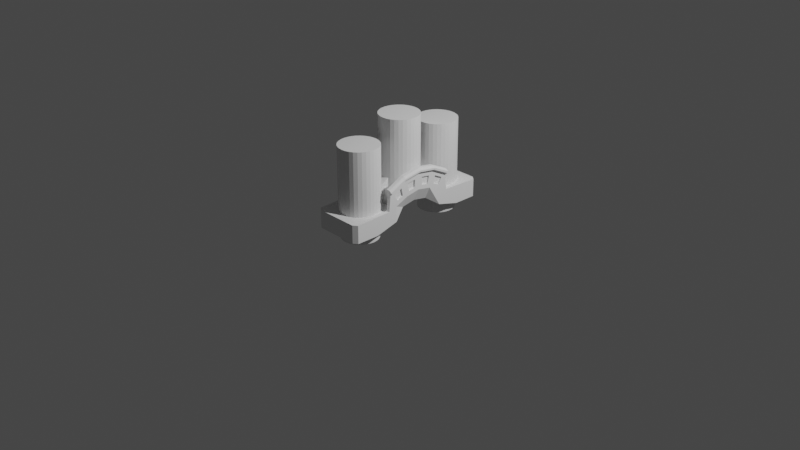 # Source: bridge_01_template.blend  (saved by Blender 2.83.18; exported with 4.5.12 LTS)
import bpy
from mathutils import Matrix  # noqa: F401  (used for matrix-valued properties, if any)

bpy.ops.wm.read_factory_settings(use_empty=True)
scene = bpy.context.scene
scene.name = 'Scene'

# ---- collections
col_collection = bpy.data.collections.new('Collection'); scene.collection.children.link(col_collection)

# ---- world
world_world = bpy.data.worlds.new('World'); scene.world = world_world
world_world.use_nodes = True; world_world.node_tree.nodes.clear()
_N = world_world.node_tree.nodes; _L = world_world.node_tree.links
n0 = _N.new('ShaderNodeOutputWorld'); n0.name = 'World Output'; n0.location = (300, 300)
n1 = _N.new('ShaderNodeBackground'); n1.name = 'Background'; n1.location = (10, 300)
n1.inputs[0].default_value = (0.05088, 0.05088, 0.05088, 1.0)
_L.new(n1.outputs[0], n0.inputs[0])
n0.is_active_output = True
world_world.color = (0.05088, 0.05088, 0.05088)
world_world.use_sun_shadow = False
world_world.sun_shadow_jitter_overblur = 0.0

# ---- cameras
cam_camera = bpy.data.cameras.new('Camera')
cam_camera.clip_end = 100.0
cam_camera.ortho_scale = 7.314

# ---- lights
light_light = bpy.data.lights.new('Light', 'POINT')
light_light.transmission_factor = 0.0
light_light.energy = 1000.0
light_light.shadow_soft_size = 0.1
light_light.shadow_maximum_resolution = 0.006
light_light.use_absolute_resolution = True

# ---- meshes
me_cylinder = bpy.data.meshes.new('Cylinder')
me_cylinder.from_pydata([(0.0, 1.0, -1.0), (0.0, 1.0, 1.0), (0.1951, 0.9808, -1.0), (0.1951, 0.9808, 1.0), (0.3827, 0.9239, -1.0), (0.3827, 0.9239, 1.0), (0.5556, 0.8315, -1.0), (0.5556, 0.8315, 1.0), (0.7071, 0.7071, -1.0), (0.7071, 0.7071, 1.0), (0.8315, 0.5556, -1.0), (0.8315, 0.5556, 1.0), (0.9239, 0.3827, -1.0), (0.9239, 0.3827, 1.0), (0.9808, 0.1951, -1.0), (0.9808, 0.1951, 1.0), (1.0, 7.55e-08, -1.0), (1.0, 7.55e-08, 1.0), (0.9808, -0.1951, -1.0), (0.9808, -0.1951, 1.0), (0.9239, -0.3827, -1.0), (0.9239, -0.3827, 1.0), (0.8315, -0.5556, -1.0), (0.8315, -0.5556, 1.0), (0.7071, -0.7071, -1.0), (0.7071, -0.7071, 1.0), (0.5556, -0.8315, -1.0), (0.5556, -0.8315, 1.0), (0.3827, -0.9239, -1.0), (0.3827, -0.9239, 1.0), (0.1951, -0.9808, -1.0), (0.1951, -0.9808, 1.0), (-3.258e-07, -1.0, -1.0), (-3.258e-07, -1.0, 1.0), (-0.1951, -0.9808, -1.0), (-0.1951, -0.9808, 1.0), (-0.3827, -0.9239, -1.0), (-0.3827, -0.9239, 1.0), (-0.5556, -0.8315, -1.0), (-0.5556, -0.8315, 1.0), (-0.7071, -0.7071, -1.0), (-0.7071, -0.7071, 1.0), (-0.8315, -0.5556, -1.0), (-0.8315, -0.5556, 1.0), (-0.9239, -0.3827, -1.0), (-0.9239, -0.3827, 1.0), (-0.9808, -0.1951, -1.0), (-0.9808, -0.1951, 1.0), (-1.0, 9.656e-07, -1.0), (-1.0, 9.656e-07, 1.0), (-0.9808, 0.1951, -1.0), (-0.9808, 0.1951, 1.0), (-0.9239, 0.3827, -1.0), (-0.9239, 0.3827, 1.0), (-0.8315, 0.5556, -1.0), (-0.8315, 0.5556, 1.0), (-0.7071, 0.7071, -1.0), (-0.7071, 0.7071, 1.0), (-0.5556, 0.8315, -1.0), (-0.5556, 0.8315, 1.0), (-0.3827, 0.9239, -1.0), (-0.3827, 0.9239, 1.0), (-0.1951, 0.9808, -1.0), (-0.1951, 0.9808, 1.0)], [], [(0, 1, 3, 2), (2, 3, 5, 4), (4, 5, 7, 6), (6, 7, 9, 8), (8, 9, 11, 10), (10, 11, 13, 12), (12, 13, 15, 14), (14, 15, 17, 16), (16, 17, 19, 18), (18, 19, 21, 20), (20, 21, 23, 22), (22, 23, 25, 24), (24, 25, 27, 26), (26, 27, 29, 28), (28, 29, 31, 30), (30, 31, 33, 32), (32, 33, 35, 34), (34, 35, 37, 36), (36, 37, 39, 38), (38, 39, 41, 40), (40, 41, 43, 42), (42, 43, 45, 44), (44, 45, 47, 46), (46, 47, 49, 48), (48, 49, 51, 50), (50, 51, 53, 52), (52, 53, 55, 54), (54, 55, 57, 56), (56, 57, 59, 58), (58, 59, 61, 60), (3, 1, 63, 61, 59, 57, 55, 53, 51, 49, 47, 45, 43, 41, 39, 37, 35, 33, 31, 29, 27, 25, 23, 21, 19, 17, 15, 13, 11, 9, 7, 5), (60, 61, 63, 62), (62, 63, 1, 0), (0, 2, 4, 6, 8, 10, 12, 14, 16, 18, 20, 22, 24, 26, 28, 30, 32, 34, 36, 38, 40, 42, 44, 46, 48, 50, 52, 54, 56, 58, 60, 62)])
_uv = me_cylinder.uv_layers.new(name='UVMap')
_uv.uv.foreach_set('vector', [1.0, 0.5, 1.0, 1.0, 0.9688, 1.0, 0.9688, 0.5, 0.9688, 0.5, 0.9688, 1.0, 0.9375, 1.0, 0.9375, 0.5, 0.9375, 0.5, 0.9375, 1.0, 0.9062, 1.0, 0.9062, 0.5, 0.9062, 0.5, 0.9062, 1.0, 0.875, 1.0, 0.875, 0.5, 0.875, 0.5, 0.875, 1.0, 0.8438, 1.0, 0.8438, 0.5, 0.8438, 0.5, 0.8438, 1.0, 0.8125, 1.0, 0.8125, 0.5, 0.8125, 0.5, 0.8125, 1.0, 0.7812, 1.0, 0.7812, 0.5, 0.7812, 0.5, 0.7812, 1.0, 0.75, 1.0, 0.75, 0.5, 0.75, 0.5, 0.75, 1.0, 0.7188, 1.0, 0.7188, 0.5, 0.7188, 0.5, 0.7188, 1.0, 0.6875, 1.0, 0.6875, 0.5, 0.6875, 0.5, 0.6875, 1.0, 0.6562, 1.0, 0.6562, 0.5, 0.6562, 0.5, 0.6562, 1.0, 0.625, 1.0, 0.625, 0.5, 0.625, 0.5, 0.625, 1.0, 0.5938, 1.0, 0.5938, 0.5, 0.5938, 0.5, 0.5938, 1.0, 0.5625, 1.0, 0.5625, 0.5, 0.5625, 0.5, 0.5625, 1.0, 0.5312, 1.0, 0.5312, 0.5, 0.5312, 0.5, 0.5312, 1.0, 0.5, 1.0, 0.5, 0.5, 0.5, 0.5, 0.5, 1.0, 0.4688, 1.0, 0.4688, 0.5, 0.4688, 0.5, 0.4688, 1.0, 0.4375, 1.0, 0.4375, 0.5, 0.4375, 0.5, 0.4375, 1.0, 0.4062, 1.0, 0.4062, 0.5, 0.4062, 0.5, 0.4062, 1.0, 0.375, 1.0, 0.375, 0.5, 0.375, 0.5, 0.375, 1.0, 0.3438, 1.0, 0.3438, 0.5, 0.3438, 0.5, 0.3438, 1.0, 0.3125, 1.0, 0.3125, 0.5, 0.3125, 0.5, 0.3125, 1.0, 0.2812, 1.0, 0.2812, 0.5, 0.2812, 0.5, 0.2812, 1.0, 0.25, 1.0, 0.25, 0.5, 0.25, 0.5, 0.25, 1.0, 0.2188, 1.0, 0.2188, 0.5, 0.2188, 0.5, 0.2188, 1.0, 0.1875, 1.0, 0.1875, 0.5, 0.1875, 0.5, 0.1875, 1.0, 0.1562, 1.0, 0.1562, 0.5, 0.1562, 0.5, 0.1562, 1.0, 0.125, 1.0, 0.125, 0.5, 0.125, 0.5, 0.125, 1.0, 0.09375, 1.0, 0.09375, 0.5, 0.09375, 0.5, 0.09375, 1.0, 0.0625, 1.0, 0.0625, 0.5, 0.2968, 0.4854, 0.25, 0.49, 0.2032, 0.4854, 0.1582, 0.4717, 0.1167, 0.4496, 0.08029, 0.4197, 0.05045, 0.3833, 0.02827, 0.3418, 0.01461, 0.2968, 0.01, 0.25, 0.01461, 0.2032, 0.02827, 0.1582, 0.05045, 0.1167, 0.08029, 0.08029, 0.1167, 0.05045, 0.1582, 0.02827, 0.2032, 0.01461, 0.25, 0.01, 0.2968, 0.01461, 0.3418, 0.02827, 0.3833, 0.05045, 0.4197, 0.08029, 0.4496, 0.1167, 0.4717, 0.1582, 0.4854, 0.2032, 0.49, 0.25, 0.4854, 0.2968, 0.4717, 0.3418, 0.4496, 0.3833, 0.4197, 0.4197, 0.3833, 0.4496, 0.3418, 0.4717, 0.0625, 0.5, 0.0625, 1.0, 0.03125, 1.0, 0.03125, 0.5, 0.03125, 0.5, 0.03125, 1.0, 0.0, 1.0, 0.0, 0.5, 0.75, 0.49, 0.7968, 0.4854, 0.8418, 0.4717, 0.8833, 0.4496, 0.9197, 0.4197, 0.9496, 0.3833, 0.9717, 0.3418, 0.9854, 0.2968, 0.99, 0.25, 0.9854, 0.2032, 0.9717, 0.1582, 0.9496, 0.1167, 0.9197, 0.08029, 0.8833, 0.05045, 0.8418, 0.02827, 0.7968, 0.01461, 0.75, 0.01, 0.7032, 0.01461, 0.6582, 0.02827, 0.6167, 0.05045, 0.5803, 0.08029, 0.5504, 0.1167, 0.5283, 0.1582, 0.5146, 0.2032, 0.51, 0.25, 0.5146, 0.2968, 0.5283, 0.3418, 0.5504, 0.3833, 0.5803, 0.4197, 0.6167, 0.4496, 0.6582, 0.4717, 0.7032, 0.4854])
me_cylinder.use_remesh_fix_poles = True
me_cylinder.use_remesh_preserve_attributes = False
me_cylinder.use_mirror_vertex_groups = False
me_cylinder.update()
me_cylinder_001 = bpy.data.meshes.new('Cylinder.001')
me_cylinder_001.from_pydata([(0.0, 1.0, -1.0), (0.0, 1.0, 1.0), (0.1951, 0.9808, -1.0), (0.1951, 0.9808, 1.0), (0.3827, 0.9239, -1.0), (0.3827, 0.9239, 1.0), (0.5556, 0.8315, -1.0), (0.5556, 0.8315, 1.0), (0.7071, 0.7071, -1.0), (0.7071, 0.7071, 1.0), (0.8315, 0.5556, -1.0), (0.8315, 0.5556, 1.0), (0.9239, 0.3827, -1.0), (0.9239, 0.3827, 1.0), (0.9808, 0.1951, -1.0), (0.9808, 0.1951, 1.0), (1.0, 7.55e-08, -1.0), (1.0, 7.55e-08, 1.0), (0.9808, -0.1951, -1.0), (0.9808, -0.1951, 1.0), (0.9239, -0.3827, -1.0), (0.9239, -0.3827, 1.0), (0.8315, -0.5556, -1.0), (0.8315, -0.5556, 1.0), (0.7071, -0.7071, -1.0), (0.7071, -0.7071, 1.0), (0.5556, -0.8315, -1.0), (0.5556, -0.8315, 1.0), (0.3827, -0.9239, -1.0), (0.3827, -0.9239, 1.0), (0.1951, -0.9808, -1.0), (0.1951, -0.9808, 1.0), (-3.258e-07, -1.0, -1.0), (-3.258e-07, -1.0, 1.0), (-0.1951, -0.9808, -1.0), (-0.1951, -0.9808, 1.0), (-0.3827, -0.9239, -1.0), (-0.3827, -0.9239, 1.0), (-0.5556, -0.8315, -1.0), (-0.5556, -0.8315, 1.0), (-0.7071, -0.7071, -1.0), (-0.7071, -0.7071, 1.0), (-0.8315, -0.5556, -1.0), (-0.8315, -0.5556, 1.0), (-0.9239, -0.3827, -1.0), (-0.9239, -0.3827, 1.0), (-0.9808, -0.1951, -1.0), (-0.9808, -0.1951, 1.0), (-1.0, 9.656e-07, -1.0), (-1.0, 9.656e-07, 1.0), (-0.9808, 0.1951, -1.0), (-0.9808, 0.1951, 1.0), (-0.9239, 0.3827, -1.0), (-0.9239, 0.3827, 1.0), (-0.8315, 0.5556, -1.0), (-0.8315, 0.5556, 1.0), (-0.7071, 0.7071, -1.0), (-0.7071, 0.7071, 1.0), (-0.5556, 0.8315, -1.0), (-0.5556, 0.8315, 1.0), (-0.3827, 0.9239, -1.0), (-0.3827, 0.9239, 1.0), (-0.1951, 0.9808, -1.0), (-0.1951, 0.9808, 1.0)], [], [(0, 1, 3, 2), (2, 3, 5, 4), (4, 5, 7, 6), (6, 7, 9, 8), (8, 9, 11, 10), (10, 11, 13, 12), (12, 13, 15, 14), (14, 15, 17, 16), (16, 17, 19, 18), (18, 19, 21, 20), (20, 21, 23, 22), (22, 23, 25, 24), (24, 25, 27, 26), (26, 27, 29, 28), (28, 29, 31, 30), (30, 31, 33, 32), (32, 33, 35, 34), (34, 35, 37, 36), (36, 37, 39, 38), (38, 39, 41, 40), (40, 41, 43, 42), (42, 43, 45, 44), (44, 45, 47, 46), (46, 47, 49, 48), (48, 49, 51, 50), (50, 51, 53, 52), (52, 53, 55, 54), (54, 55, 57, 56), (56, 57, 59, 58), (58, 59, 61, 60), (3, 1, 63, 61, 59, 57, 55, 53, 51, 49, 47, 45, 43, 41, 39, 37, 35, 33, 31, 29, 27, 25, 23, 21, 19, 17, 15, 13, 11, 9, 7, 5), (60, 61, 63, 62), (62, 63, 1, 0), (0, 2, 4, 6, 8, 10, 12, 14, 16, 18, 20, 22, 24, 26, 28, 30, 32, 34, 36, 38, 40, 42, 44, 46, 48, 50, 52, 54, 56, 58, 60, 62)])
_uv = me_cylinder_001.uv_layers.new(name='UVMap')
_uv.uv.foreach_set('vector', [1.0, 0.5, 1.0, 1.0, 0.9688, 1.0, 0.9688, 0.5, 0.9688, 0.5, 0.9688, 1.0, 0.9375, 1.0, 0.9375, 0.5, 0.9375, 0.5, 0.9375, 1.0, 0.9062, 1.0, 0.9062, 0.5, 0.9062, 0.5, 0.9062, 1.0, 0.875, 1.0, 0.875, 0.5, 0.875, 0.5, 0.875, 1.0, 0.8438, 1.0, 0.8438, 0.5, 0.8438, 0.5, 0.8438, 1.0, 0.8125, 1.0, 0.8125, 0.5, 0.8125, 0.5, 0.8125, 1.0, 0.7812, 1.0, 0.7812, 0.5, 0.7812, 0.5, 0.7812, 1.0, 0.75, 1.0, 0.75, 0.5, 0.75, 0.5, 0.75, 1.0, 0.7188, 1.0, 0.7188, 0.5, 0.7188, 0.5, 0.7188, 1.0, 0.6875, 1.0, 0.6875, 0.5, 0.6875, 0.5, 0.6875, 1.0, 0.6562, 1.0, 0.6562, 0.5, 0.6562, 0.5, 0.6562, 1.0, 0.625, 1.0, 0.625, 0.5, 0.625, 0.5, 0.625, 1.0, 0.5938, 1.0, 0.5938, 0.5, 0.5938, 0.5, 0.5938, 1.0, 0.5625, 1.0, 0.5625, 0.5, 0.5625, 0.5, 0.5625, 1.0, 0.5312, 1.0, 0.5312, 0.5, 0.5312, 0.5, 0.5312, 1.0, 0.5, 1.0, 0.5, 0.5, 0.5, 0.5, 0.5, 1.0, 0.4688, 1.0, 0.4688, 0.5, 0.4688, 0.5, 0.4688, 1.0, 0.4375, 1.0, 0.4375, 0.5, 0.4375, 0.5, 0.4375, 1.0, 0.4062, 1.0, 0.4062, 0.5, 0.4062, 0.5, 0.4062, 1.0, 0.375, 1.0, 0.375, 0.5, 0.375, 0.5, 0.375, 1.0, 0.3438, 1.0, 0.3438, 0.5, 0.3438, 0.5, 0.3438, 1.0, 0.3125, 1.0, 0.3125, 0.5, 0.3125, 0.5, 0.3125, 1.0, 0.2812, 1.0, 0.2812, 0.5, 0.2812, 0.5, 0.2812, 1.0, 0.25, 1.0, 0.25, 0.5, 0.25, 0.5, 0.25, 1.0, 0.2188, 1.0, 0.2188, 0.5, 0.2188, 0.5, 0.2188, 1.0, 0.1875, 1.0, 0.1875, 0.5, 0.1875, 0.5, 0.1875, 1.0, 0.1562, 1.0, 0.1562, 0.5, 0.1562, 0.5, 0.1562, 1.0, 0.125, 1.0, 0.125, 0.5, 0.125, 0.5, 0.125, 1.0, 0.09375, 1.0, 0.09375, 0.5, 0.09375, 0.5, 0.09375, 1.0, 0.0625, 1.0, 0.0625, 0.5, 0.2968, 0.4854, 0.25, 0.49, 0.2032, 0.4854, 0.1582, 0.4717, 0.1167, 0.4496, 0.08029, 0.4197, 0.05045, 0.3833, 0.02827, 0.3418, 0.01461, 0.2968, 0.01, 0.25, 0.01461, 0.2032, 0.02827, 0.1582, 0.05045, 0.1167, 0.08029, 0.08029, 0.1167, 0.05045, 0.1582, 0.02827, 0.2032, 0.01461, 0.25, 0.01, 0.2968, 0.01461, 0.3418, 0.02827, 0.3833, 0.05045, 0.4197, 0.08029, 0.4496, 0.1167, 0.4717, 0.1582, 0.4854, 0.2032, 0.49, 0.25, 0.4854, 0.2968, 0.4717, 0.3418, 0.4496, 0.3833, 0.4197, 0.4197, 0.3833, 0.4496, 0.3418, 0.4717, 0.0625, 0.5, 0.0625, 1.0, 0.03125, 1.0, 0.03125, 0.5, 0.03125, 0.5, 0.03125, 1.0, 0.0, 1.0, 0.0, 0.5, 0.75, 0.49, 0.7968, 0.4854, 0.8418, 0.4717, 0.8833, 0.4496, 0.9197, 0.4197, 0.9496, 0.3833, 0.9717, 0.3418, 0.9854, 0.2968, 0.99, 0.25, 0.9854, 0.2032, 0.9717, 0.1582, 0.9496, 0.1167, 0.9197, 0.08029, 0.8833, 0.05045, 0.8418, 0.02827, 0.7968, 0.01461, 0.75, 0.01, 0.7032, 0.01461, 0.6582, 0.02827, 0.6167, 0.05045, 0.5803, 0.08029, 0.5504, 0.1167, 0.5283, 0.1582, 0.5146, 0.2032, 0.51, 0.25, 0.5146, 0.2968, 0.5283, 0.3418, 0.5504, 0.3833, 0.5803, 0.4197, 0.6167, 0.4496, 0.6582, 0.4717, 0.7032, 0.4854])
me_cylinder_001.use_remesh_fix_poles = True
me_cylinder_001.use_remesh_preserve_attributes = False
me_cylinder_001.use_mirror_vertex_groups = False
me_cylinder_001.update()
me_cylinder_002 = bpy.data.meshes.new('Cylinder.002')
me_cylinder_002.from_pydata([(0.0, 1.0, -1.0), (0.0, 1.0, 1.0), (0.1951, 0.9808, -1.0), (0.1951, 0.9808, 1.0), (0.3827, 0.9239, -1.0), (0.3827, 0.9239, 1.0), (0.5556, 0.8315, -1.0), (0.5556, 0.8315, 1.0), (0.7071, 0.7071, -1.0), (0.7071, 0.7071, 1.0), (0.8315, 0.5556, -1.0), (0.8315, 0.5556, 1.0), (0.9239, 0.3827, -1.0), (0.9239, 0.3827, 1.0), (0.9808, 0.1951, -1.0), (0.9808, 0.1951, 1.0), (1.0, 7.55e-08, -1.0), (1.0, 7.55e-08, 1.0), (0.9808, -0.1951, -1.0), (0.9808, -0.1951, 1.0), (0.9239, -0.3827, -1.0), (0.9239, -0.3827, 1.0), (0.8315, -0.5556, -1.0), (0.8315, -0.5556, 1.0), (0.7071, -0.7071, -1.0), (0.7071, -0.7071, 1.0), (0.5556, -0.8315, -1.0), (0.5556, -0.8315, 1.0), (0.3827, -0.9239, -1.0), (0.3827, -0.9239, 1.0), (0.1951, -0.9808, -1.0), (0.1951, -0.9808, 1.0), (-3.258e-07, -1.0, -1.0), (-3.258e-07, -1.0, 1.0), (-0.1951, -0.9808, -1.0), (-0.1951, -0.9808, 1.0), (-0.3827, -0.9239, -1.0), (-0.3827, -0.9239, 1.0), (-0.5556, -0.8315, -1.0), (-0.5556, -0.8315, 1.0), (-0.7071, -0.7071, -1.0), (-0.7071, -0.7071, 1.0), (-0.8315, -0.5556, -1.0), (-0.8315, -0.5556, 1.0), (-0.9239, -0.3827, -1.0), (-0.9239, -0.3827, 1.0), (-0.9808, -0.1951, -1.0), (-0.9808, -0.1951, 1.0), (-1.0, 9.656e-07, -1.0), (-1.0, 9.656e-07, 1.0), (-0.9808, 0.1951, -1.0), (-0.9808, 0.1951, 1.0), (-0.9239, 0.3827, -1.0), (-0.9239, 0.3827, 1.0), (-0.8315, 0.5556, -1.0), (-0.8315, 0.5556, 1.0), (-0.7071, 0.7071, -1.0), (-0.7071, 0.7071, 1.0), (-0.5556, 0.8315, -1.0), (-0.5556, 0.8315, 1.0), (-0.3827, 0.9239, -1.0), (-0.3827, 0.9239, 1.0), (-0.1951, 0.9808, -1.0), (-0.1951, 0.9808, 1.0)], [], [(0, 1, 3, 2), (2, 3, 5, 4), (4, 5, 7, 6), (6, 7, 9, 8), (8, 9, 11, 10), (10, 11, 13, 12), (12, 13, 15, 14), (14, 15, 17, 16), (16, 17, 19, 18), (18, 19, 21, 20), (20, 21, 23, 22), (22, 23, 25, 24), (24, 25, 27, 26), (26, 27, 29, 28), (28, 29, 31, 30), (30, 31, 33, 32), (32, 33, 35, 34), (34, 35, 37, 36), (36, 37, 39, 38), (38, 39, 41, 40), (40, 41, 43, 42), (42, 43, 45, 44), (44, 45, 47, 46), (46, 47, 49, 48), (48, 49, 51, 50), (50, 51, 53, 52), (52, 53, 55, 54), (54, 55, 57, 56), (56, 57, 59, 58), (58, 59, 61, 60), (3, 1, 63, 61, 59, 57, 55, 53, 51, 49, 47, 45, 43, 41, 39, 37, 35, 33, 31, 29, 27, 25, 23, 21, 19, 17, 15, 13, 11, 9, 7, 5), (60, 61, 63, 62), (62, 63, 1, 0), (0, 2, 4, 6, 8, 10, 12, 14, 16, 18, 20, 22, 24, 26, 28, 30, 32, 34, 36, 38, 40, 42, 44, 46, 48, 50, 52, 54, 56, 58, 60, 62)])
_uv = me_cylinder_002.uv_layers.new(name='UVMap')
_uv.uv.foreach_set('vector', [1.0, 0.5, 1.0, 1.0, 0.9688, 1.0, 0.9688, 0.5, 0.9688, 0.5, 0.9688, 1.0, 0.9375, 1.0, 0.9375, 0.5, 0.9375, 0.5, 0.9375, 1.0, 0.9062, 1.0, 0.9062, 0.5, 0.9062, 0.5, 0.9062, 1.0, 0.875, 1.0, 0.875, 0.5, 0.875, 0.5, 0.875, 1.0, 0.8438, 1.0, 0.8438, 0.5, 0.8438, 0.5, 0.8438, 1.0, 0.8125, 1.0, 0.8125, 0.5, 0.8125, 0.5, 0.8125, 1.0, 0.7812, 1.0, 0.7812, 0.5, 0.7812, 0.5, 0.7812, 1.0, 0.75, 1.0, 0.75, 0.5, 0.75, 0.5, 0.75, 1.0, 0.7188, 1.0, 0.7188, 0.5, 0.7188, 0.5, 0.7188, 1.0, 0.6875, 1.0, 0.6875, 0.5, 0.6875, 0.5, 0.6875, 1.0, 0.6562, 1.0, 0.6562, 0.5, 0.6562, 0.5, 0.6562, 1.0, 0.625, 1.0, 0.625, 0.5, 0.625, 0.5, 0.625, 1.0, 0.5938, 1.0, 0.5938, 0.5, 0.5938, 0.5, 0.5938, 1.0, 0.5625, 1.0, 0.5625, 0.5, 0.5625, 0.5, 0.5625, 1.0, 0.5312, 1.0, 0.5312, 0.5, 0.5312, 0.5, 0.5312, 1.0, 0.5, 1.0, 0.5, 0.5, 0.5, 0.5, 0.5, 1.0, 0.4688, 1.0, 0.4688, 0.5, 0.4688, 0.5, 0.4688, 1.0, 0.4375, 1.0, 0.4375, 0.5, 0.4375, 0.5, 0.4375, 1.0, 0.4062, 1.0, 0.4062, 0.5, 0.4062, 0.5, 0.4062, 1.0, 0.375, 1.0, 0.375, 0.5, 0.375, 0.5, 0.375, 1.0, 0.3438, 1.0, 0.3438, 0.5, 0.3438, 0.5, 0.3438, 1.0, 0.3125, 1.0, 0.3125, 0.5, 0.3125, 0.5, 0.3125, 1.0, 0.2812, 1.0, 0.2812, 0.5, 0.2812, 0.5, 0.2812, 1.0, 0.25, 1.0, 0.25, 0.5, 0.25, 0.5, 0.25, 1.0, 0.2188, 1.0, 0.2188, 0.5, 0.2188, 0.5, 0.2188, 1.0, 0.1875, 1.0, 0.1875, 0.5, 0.1875, 0.5, 0.1875, 1.0, 0.1562, 1.0, 0.1562, 0.5, 0.1562, 0.5, 0.1562, 1.0, 0.125, 1.0, 0.125, 0.5, 0.125, 0.5, 0.125, 1.0, 0.09375, 1.0, 0.09375, 0.5, 0.09375, 0.5, 0.09375, 1.0, 0.0625, 1.0, 0.0625, 0.5, 0.2968, 0.4854, 0.25, 0.49, 0.2032, 0.4854, 0.1582, 0.4717, 0.1167, 0.4496, 0.08029, 0.4197, 0.05045, 0.3833, 0.02827, 0.3418, 0.01461, 0.2968, 0.01, 0.25, 0.01461, 0.2032, 0.02827, 0.1582, 0.05045, 0.1167, 0.08029, 0.08029, 0.1167, 0.05045, 0.1582, 0.02827, 0.2032, 0.01461, 0.25, 0.01, 0.2968, 0.01461, 0.3418, 0.02827, 0.3833, 0.05045, 0.4197, 0.08029, 0.4496, 0.1167, 0.4717, 0.1582, 0.4854, 0.2032, 0.49, 0.25, 0.4854, 0.2968, 0.4717, 0.3418, 0.4496, 0.3833, 0.4197, 0.4197, 0.3833, 0.4496, 0.3418, 0.4717, 0.0625, 0.5, 0.0625, 1.0, 0.03125, 1.0, 0.03125, 0.5, 0.03125, 0.5, 0.03125, 1.0, 0.0, 1.0, 0.0, 0.5, 0.75, 0.49, 0.7968, 0.4854, 0.8418, 0.4717, 0.8833, 0.4496, 0.9197, 0.4197, 0.9496, 0.3833, 0.9717, 0.3418, 0.9854, 0.2968, 0.99, 0.25, 0.9854, 0.2032, 0.9717, 0.1582, 0.9496, 0.1167, 0.9197, 0.08029, 0.8833, 0.05045, 0.8418, 0.02827, 0.7968, 0.01461, 0.75, 0.01, 0.7032, 0.01461, 0.6582, 0.02827, 0.6167, 0.05045, 0.5803, 0.08029, 0.5504, 0.1167, 0.5283, 0.1582, 0.5146, 0.2032, 0.51, 0.25, 0.5146, 0.2968, 0.5283, 0.3418, 0.5504, 0.3833, 0.5803, 0.4197, 0.6167, 0.4496, 0.6582, 0.4717, 0.7032, 0.4854])
me_cylinder_002.use_remesh_fix_poles = True
me_cylinder_002.use_remesh_preserve_attributes = False
me_cylinder_002.use_mirror_vertex_groups = False
me_cylinder_002.update()
me_cube_009 = bpy.data.meshes.new('Cube.009')
me_cube_009.from_pydata([(-1.0, -0.4738, -2.969), (-1.0, -0.7335, 0.002597), (-1.0, 1.159, 0.02987), (-1.0, 1.0, 1.0), (1.0, -0.4738, -2.969), (1.0, -0.7335, 0.002597), (1.0, 1.159, 0.02987), (1.0, 1.0, 1.0), (-1.0, 0.2089, -0.5713), (1.0, 0.2089, -0.5713), (1.0, 0.6532, -1.561), (-1.0, 0.6532, -1.561)], [], [(2, 3, 7, 6), (8, 1, 3), (4, 5, 1, 0), (8, 9, 4, 0), (7, 3, 1, 5), (11, 10, 9, 8), (2, 6, 10, 11), (8, 0, 1), (11, 8, 3), (3, 2, 11), (10, 6, 7), (5, 9, 7), (5, 4, 9), (9, 10, 7)])
_uv = me_cube_009.uv_layers.new(name='UVMap')
_uv.uv.foreach_set('vector', [0.375, 0.25, 0.625, 0.25, 0.625, 0.5, 0.375, 0.5, 0.375, 0.125, 0.625, 0.0, 0.625, 0.25, 0.375, 0.75, 0.625, 0.75, 0.625, 1.0, 0.375, 1.0, 0.125, 0.625, 0.375, 0.625, 0.375, 0.75, 0.125, 0.75, 0.625, 0.5, 0.875, 0.5, 0.875, 0.75, 0.625, 0.75, 0.125, 0.5625, 0.375, 0.5625, 0.375, 0.625, 0.125, 0.625, 0.125, 0.5, 0.375, 0.5, 0.375, 0.5625, 0.125, 0.5625, 0.375, 0.125, 0.375, 0.0, 0.625, 0.0, 0.375, 0.1875, 0.375, 0.125, 0.625, 0.25, 0.625, 0.25, 0.375, 0.25, 0.375, 0.1875, 0.375, 0.5625, 0.375, 0.5, 0.625, 0.5, 0.625, 0.75, 0.375, 0.625, 0.625, 0.5, 0.625, 0.75, 0.375, 0.75, 0.375, 0.625, 0.375, 0.625, 0.375, 0.5625, 0.625, 0.5])
me_cube_009.use_remesh_fix_poles = True
me_cube_009.use_remesh_preserve_attributes = False
me_cube_009.use_mirror_vertex_groups = False
me_cube_009.update()
me_cube_011 = bpy.data.meshes.new('Cube.011')
me_cube_011.from_pydata([(-1.0, -0.4738, -2.969), (-1.0, -0.7335, 0.002597), (-1.0, 1.159, 0.02987), (-1.0, 1.0, 1.0), (1.0, -0.4738, -2.969), (1.0, -0.7335, 0.002597), (1.0, 1.159, 0.02987), (1.0, 1.0, 1.0), (-1.0, 0.2089, -0.5713), (1.0, 0.2089, -0.5713), (1.0, 0.6532, -1.561), (-1.0, 0.6532, -1.561)], [], [(2, 3, 7, 6), (8, 1, 3), (4, 5, 1, 0), (8, 9, 4, 0), (7, 3, 1, 5), (11, 10, 9, 8), (2, 6, 10, 11), (8, 0, 1), (11, 8, 3), (3, 2, 11), (10, 6, 7), (5, 9, 7), (5, 4, 9), (9, 10, 7)])
_uv = me_cube_011.uv_layers.new(name='UVMap')
_uv.uv.foreach_set('vector', [0.375, 0.25, 0.625, 0.25, 0.625, 0.5, 0.375, 0.5, 0.375, 0.125, 0.625, 0.0, 0.625, 0.25, 0.375, 0.75, 0.625, 0.75, 0.625, 1.0, 0.375, 1.0, 0.125, 0.625, 0.375, 0.625, 0.375, 0.75, 0.125, 0.75, 0.625, 0.5, 0.875, 0.5, 0.875, 0.75, 0.625, 0.75, 0.125, 0.5625, 0.375, 0.5625, 0.375, 0.625, 0.125, 0.625, 0.125, 0.5, 0.375, 0.5, 0.375, 0.5625, 0.125, 0.5625, 0.375, 0.125, 0.375, 0.0, 0.625, 0.0, 0.375, 0.1875, 0.375, 0.125, 0.625, 0.25, 0.625, 0.25, 0.375, 0.25, 0.375, 0.1875, 0.375, 0.5625, 0.375, 0.5, 0.625, 0.5, 0.625, 0.75, 0.375, 0.625, 0.625, 0.5, 0.625, 0.75, 0.375, 0.75, 0.375, 0.625, 0.375, 0.625, 0.375, 0.5625, 0.625, 0.5])
me_cube_011.use_remesh_fix_poles = True
me_cube_011.use_remesh_preserve_attributes = False
me_cube_011.use_mirror_vertex_groups = False
me_cube_011.update()
me_cylinder_008 = bpy.data.meshes.new('Cylinder.008')
me_cylinder_008.from_pydata([(0.0, 1.0, -2.711), (0.0, 1.0, 1.0), (0.1951, 0.9808, -2.711), (0.1951, 0.9808, 1.0), (0.3827, 0.9239, -2.711), (0.3827, 0.9239, 1.0), (0.5556, 0.8315, -2.711), (0.5556, 0.8315, 1.0), (0.7071, 0.7071, -2.711), (0.7071, 0.7071, 1.0), (0.8315, 0.5556, -2.711), (0.8315, 0.5556, 1.0), (0.9239, 0.3827, -2.711), (0.9239, 0.3827, 1.0), (0.9808, 0.1951, -2.711), (0.9808, 0.1951, 1.0), (1.0, 7.55e-08, -2.711), (1.0, 7.55e-08, 1.0), (0.9808, -0.1951, -2.711), (0.9808, -0.1951, 1.0), (0.9239, -0.3827, -2.711), (0.9239, -0.3827, 1.0), (0.8315, -0.5556, -2.711), (0.8315, -0.5556, 1.0), (0.7071, -0.7071, -2.711), (0.7071, -0.7071, 1.0), (0.5556, -0.8315, -2.711), (0.5556, -0.8315, 1.0), (0.3827, -0.9239, -2.711), (0.3827, -0.9239, 1.0), (0.1951, -0.9808, -2.711), (0.1951, -0.9808, 1.0), (-3.258e-07, -1.0, -2.711), (-3.258e-07, -1.0, 1.0), (-0.1951, -0.9808, -2.711), (-0.1951, -0.9808, 1.0), (-0.3827, -0.9239, -2.711), (-0.3827, -0.9239, 1.0), (-0.5556, -0.8315, -2.711), (-0.5556, -0.8315, 1.0), (-0.7071, -0.7071, -2.711), (-0.7071, -0.7071, 1.0), (-0.8315, -0.5556, -2.711), (-0.8315, -0.5556, 1.0), (-0.9239, -0.3827, -2.711), (-0.9239, -0.3827, 1.0), (-0.9808, -0.1951, -2.711), (-0.9808, -0.1951, 1.0), (-1.0, 9.656e-07, -2.711), (-1.0, 9.656e-07, 1.0), (-0.9808, 0.1951, -2.711), (-0.9808, 0.1951, 1.0), (-0.9239, 0.3827, -2.711), (-0.9239, 0.3827, 1.0), (-0.8315, 0.5556, -2.711), (-0.8315, 0.5556, 1.0), (-0.7071, 0.7071, -2.711), (-0.7071, 0.7071, 1.0), (-0.5556, 0.8315, -2.711), (-0.5556, 0.8315, 1.0), (-0.3827, 0.9239, -2.711), (-0.3827, 0.9239, 1.0), (-0.1951, 0.9808, -2.711), (-0.1951, 0.9808, 1.0), (1.4, 6.689, -1.329), (1.4, 6.689, -5.57), (1.4, -1.347, -1.329), (1.4, -1.347, -5.57), (-1.4, 6.689, -1.329), (-1.4, 6.689, -5.57), (-1.4, -1.347, -1.329), (-1.4, -1.347, -5.57), (0.0, 6.342, -2.711), (0.0, 6.342, 1.0), (0.1951, 6.323, -2.711), (0.1951, 6.323, 1.0), (0.3827, 6.266, -2.711), (0.3827, 6.266, 1.0), (0.5556, 6.173, -2.711), (0.5556, 6.173, 1.0), (0.7071, 6.049, -2.711), (0.7071, 6.049, 1.0), (0.8315, 5.897, -2.711), (0.8315, 5.897, 1.0), (0.9239, 5.725, -2.711), (0.9239, 5.725, 1.0), (0.9808, 5.537, -2.711), (0.9808, 5.537, 1.0), (1.0, 5.342, -2.711), (1.0, 5.342, 1.0), (0.9808, 5.147, -2.711), (0.9808, 5.147, 1.0), (0.9239, 4.959, -2.711), (0.9239, 4.959, 1.0), (0.8315, 4.786, -2.711), (0.8315, 4.786, 1.0), (0.7071, 4.635, -2.711), (0.7071, 4.635, 1.0), (0.5556, 4.51, -2.711), (0.5556, 4.51, 1.0), (0.3827, 4.418, -2.711), (0.3827, 4.418, 1.0), (0.1951, 4.361, -2.711), (0.1951, 4.361, 1.0), (-3.258e-07, 4.342, -2.711), (-3.258e-07, 4.342, 1.0), (-0.1951, 4.361, -2.711), (-0.1951, 4.361, 1.0), (-0.3827, 4.418, -2.711), (-0.3827, 4.418, 1.0), (-0.5556, 4.51, -2.711), (-0.5556, 4.51, 1.0), (-0.7071, 4.635, -2.711), (-0.7071, 4.635, 1.0), (-0.8315, 4.786, -2.711), (-0.8315, 4.786, 1.0), (-0.9239, 4.959, -2.711), (-0.9239, 4.959, 1.0), (-0.9808, 5.147, -2.711), (-0.9808, 5.147, 1.0), (-1.0, 5.342, -2.711), (-1.0, 5.342, 1.0), (-0.9808, 5.537, -2.711), (-0.9808, 5.537, 1.0), (-0.9239, 5.725, -2.711), (-0.9239, 5.725, 1.0), (-0.8315, 5.897, -2.711), (-0.8315, 5.897, 1.0), (-0.7071, 6.049, -2.711), (-0.7071, 6.049, 1.0), (-0.5556, 6.173, -2.711), (-0.5556, 6.173, 1.0), (-0.3827, 6.266, -2.711), (-0.3827, 6.266, 1.0), (-0.1951, 6.323, -2.711), (-0.1951, 6.323, 1.0), (1.096, 2.671, -5.518), (1.4, 2.671, -8.421), (-1.096, 2.671, -5.518), (-1.4, 2.671, -8.421), (1.4, 4.168, -2.8), (1.4, 1.174, -6.441), (-1.4, 1.174, -2.8), (-1.4, 4.168, -6.441), (1.4, 1.174, -2.8), (1.4, 4.168, -6.441), (-1.4, 4.168, -2.8), (-1.4, 1.174, -6.441), (1.096, 1.889, -4.901), (1.4, 3.453, -7.804), (-1.096, 3.453, -4.901), (-1.4, 1.889, -7.804), (1.096, 3.453, -4.901), (1.4, 1.889, -7.804), (-1.096, 1.889, -4.901), (-1.4, 3.453, -7.804), (1.207, 1.213, -5.57), (1.207, -1.241, -5.57), (-1.207, -1.241, -5.57), (-1.207, 4.129, -5.57), (-1.207, 6.583, -5.57), (1.207, 6.583, -5.57), (1.207, 3.936, -8.916), (1.207, 2.671, -8.916), (-1.207, 1.405, -8.916), (-1.207, 2.671, -8.916), (1.207, 1.405, -8.916), (-1.207, 3.936, -8.916), (1.207, 4.129, -5.57), (-1.207, 1.213, -5.57), (1.4, 5.429, -1.329), (-1.4, -0.08683, -1.329), (1.4, -0.08683, -1.329), (-1.4, 5.429, -1.329), (1.4, 0.7687, -9.483), (1.4, 0.691, -5.846), (-1.4, 4.573, -9.483), (-1.4, 4.651, -5.846), (1.4, 3.645, -11.51), (1.4, 2.671, -12.19), (-1.4, 1.697, -11.51), (-1.4, 2.671, -12.19), (-1.4, 0.691, -5.846), (-1.207, 0.691, -5.846), (1.4, 1.697, -11.51), (-1.4, 3.645, -11.51), (1.4, 4.651, -5.846), (1.4, 4.573, -9.483), (-1.4, 0.7687, -9.483), (1.207, 1.698, -11.51), (1.207, 2.671, -12.19), (1.207, 4.651, -5.846), (-1.207, 4.651, -5.846), (1.207, 0.7687, -9.483), (1.207, 0.691, -5.846), (-1.207, 4.573, -9.483), (1.207, 3.643, -11.51), (-1.207, 1.698, -11.51), (-1.207, 2.671, -12.19), (-1.207, 3.643, -11.51), (1.207, 4.573, -9.483), (-1.207, 0.7687, -9.483), (1.4, 0.748, -4.578), (-1.4, 4.594, -4.578), (1.4, 4.594, -4.578), (-1.4, 0.748, -4.578), (1.207, -0.01386, -5.57), (-1.207, 5.356, -5.57), (1.207, 5.356, -5.57), (-1.207, -0.01386, -5.57), (-1.4, 3.733, -8.389), (-1.4, 4.091, -7.707), (-1.4, 3.829, -10.24), (-1.4, 4.293, -9.228), (-1.4, 2.915, -9.208), (-1.4, 3.306, -8.9), (-1.4, 2.915, -11.09), (-1.4, 3.402, -10.75), (-1.4, 2.036, -8.9), (-1.4, 2.427, -9.208), (-1.4, 1.94, -10.75), (-1.4, 2.427, -11.09), (-1.4, 1.251, -7.707), (-1.4, 1.049, -9.228), (-1.4, 1.609, -8.389), (-1.4, 1.513, -10.24), (1.4, 1.609, -8.389), (1.4, 1.251, -7.707), (1.4, 1.513, -10.24), (1.4, 1.049, -9.228), (1.4, 2.427, -9.208), (1.4, 2.036, -8.9), (1.4, 2.427, -11.09), (1.4, 1.94, -10.75), (1.4, 3.306, -8.9), (1.4, 2.915, -9.208), (1.4, 3.402, -10.75), (1.4, 2.915, -11.09), (1.4, 4.091, -7.707), (1.4, 3.733, -8.389), (1.4, 3.829, -10.24), (1.4, 4.293, -9.228), (1.303, 1.609, -8.389), (1.303, 1.251, -7.707), (1.303, 1.513, -10.24), (1.303, 1.049, -9.228), (1.303, 2.427, -9.208), (1.303, 2.036, -8.9), (1.303, 2.427, -11.09), (1.303, 1.94, -10.75), (1.303, 3.306, -8.9), (1.303, 2.915, -9.208), (1.303, 3.402, -10.75), (1.303, 2.915, -11.09), (1.303, 4.091, -7.707), (1.303, 3.733, -8.389), (1.303, 3.829, -10.24), (1.303, 4.293, -9.228), (-1.314, 3.733, -8.389), (-1.314, 4.091, -7.707), (-1.314, 3.829, -10.24), (-1.314, 4.293, -9.228), (-1.314, 2.915, -9.208), (-1.314, 3.306, -8.9), (-1.314, 2.915, -11.09), (-1.314, 3.402, -10.75), (-1.314, 2.036, -8.9), (-1.314, 2.427, -9.208), (-1.314, 1.94, -10.75), (-1.314, 2.427, -11.09), (-1.314, 1.251, -7.707), (-1.314, 1.049, -9.228), (-1.314, 1.609, -8.389), (-1.314, 1.513, -10.24), (1.4, 3.681, -12.82), (1.4, 2.671, -13.5), (-1.4, 1.661, -12.82), (-1.4, 2.671, -13.5), (1.4, 1.661, -12.82), (1.4, 0.6989, -10.79), (-1.4, 3.681, -12.82), (-1.4, 4.643, -10.79), (1.207, 1.663, -12.82), (1.207, 2.671, -13.5), (1.4, 4.643, -10.79), (-1.4, 0.6989, -10.79), (1.207, 3.679, -12.82), (-1.207, 1.663, -12.82), (-1.207, 2.671, -13.5), (1.207, 0.6989, -10.79), (-1.207, 3.679, -12.82), (-1.207, 4.643, -10.79), (1.207, 4.643, -10.79), (-1.207, 0.6989, -10.79), (1.519, 3.645, -11.99), (1.519, 2.671, -12.67), (1.519, 1.697, -11.99), (1.519, 0.7687, -9.964), (1.519, 4.573, -9.964), (1.519, 3.681, -12.39), (1.519, 2.671, -13.07), (1.519, 1.661, -12.39), (1.519, 0.6989, -10.36), (1.519, 4.643, -10.36), (-1.532, 1.697, -11.99), (-1.532, 2.671, -12.67), (-1.532, 3.645, -11.99), (-1.532, 4.573, -9.964), (-1.532, 2.671, -13.07), (-1.532, 0.7687, -9.964), (-1.532, 4.643, -10.36), (-1.532, 3.681, -12.39), (-1.532, 1.661, -12.39), (-1.532, 0.6989, -10.36), (0.0, -1.525, -1.329), (0.0, -1.525, -5.57), (0.0, 6.867, -1.329), (0.0, 6.867, -5.57), (1.175, -1.525, -1.329), (-1.175, -1.525, -5.57), (-1.175, 6.867, -1.329), (1.175, 6.867, -5.57), (-1.175, -1.525, -1.329), (1.175, -1.525, -5.57), (1.175, 6.867, -1.329), (-1.175, 6.867, -5.57)], [], [(0, 1, 3, 2), (2, 3, 5, 4), (4, 5, 7, 6), (6, 7, 9, 8), (8, 9, 11, 10), (10, 11, 13, 12), (12, 13, 15, 14), (14, 15, 17, 16), (16, 17, 19, 18), (18, 19, 21, 20), (20, 21, 23, 22), (22, 23, 25, 24), (24, 25, 27, 26), (26, 27, 29, 28), (28, 29, 31, 30), (30, 31, 33, 32), (32, 33, 35, 34), (34, 35, 37, 36), (36, 37, 39, 38), (38, 39, 41, 40), (40, 41, 43, 42), (42, 43, 45, 44), (44, 45, 47, 46), (46, 47, 49, 48), (48, 49, 51, 50), (50, 51, 53, 52), (52, 53, 55, 54), (54, 55, 57, 56), (56, 57, 59, 58), (58, 59, 61, 60), (3, 1, 63, 61, 59, 57, 55, 53, 51, 49, 47, 45, 43, 41, 39, 37, 35, 33, 31, 29, 27, 25, 23, 21, 19, 17, 15, 13, 11, 9, 7, 5), (60, 61, 63, 62), (62, 63, 1, 0), (0, 2, 4, 6, 8, 10, 12, 14, 16, 18, 20, 22, 24, 26, 28, 30, 32, 34, 36, 38, 40, 42, 44, 46, 48, 50, 52, 54, 56, 58, 60, 62), (67, 66, 144), (322, 319, 71, 70), (69, 68, 146), (324, 321, 65, 64), (170, 173, 68, 320, 316, 324, 64), (159, 192, 195), (72, 73, 75, 74), (74, 75, 77, 76), (76, 77, 79, 78), (78, 79, 81, 80), (80, 81, 83, 82), (82, 83, 85, 84), (84, 85, 87, 86), (86, 87, 89, 88), (88, 89, 91, 90), (90, 91, 93, 92), (92, 93, 95, 94), (94, 95, 97, 96), (96, 97, 99, 98), (98, 99, 101, 100), (100, 101, 103, 102), (102, 103, 105, 104), (104, 105, 107, 106), (106, 107, 109, 108), (108, 109, 111, 110), (110, 111, 113, 112), (112, 113, 115, 114), (114, 115, 117, 116), (116, 117, 119, 118), (118, 119, 121, 120), (120, 121, 123, 122), (122, 123, 125, 124), (124, 125, 127, 126), (126, 127, 129, 128), (128, 129, 131, 130), (130, 131, 133, 132), (75, 73, 135, 133, 131, 129, 127, 125, 123, 121, 119, 117, 115, 113, 111, 109, 107, 105, 103, 101, 99, 97, 95, 93, 91, 89, 87, 85, 83, 81, 79, 77), (132, 133, 135, 134), (134, 135, 73, 72), (72, 74, 76, 78, 80, 82, 84, 86, 88, 90, 92, 94, 96, 98, 100, 102, 104, 106, 108, 110, 112, 114, 116, 118, 120, 122, 124, 126, 128, 130, 132, 134), (147, 182, 188), (148, 154, 138, 136), (154, 151, 139, 138), (152, 149, 137, 136), (65, 204, 140), (71, 205, 142), (172, 171, 142, 144), (71, 319, 315, 323, 67, 157, 158), (163, 166, 189, 190), (152, 150, 146, 140), (150, 155, 143, 146), (148, 153, 141, 144), (136, 137, 153, 148), (138, 139, 155, 150), (136, 138, 150, 152), (175, 202, 141), (140, 145, 149, 152), (142, 147, 151, 154), (144, 142, 154, 148), (65, 321, 317, 325, 69, 160, 161), (207, 208, 161, 160), (164, 166, 163, 165), (209, 206, 156, 169), (167, 162, 168, 159), (165, 163, 162, 167), (169, 156, 166, 164), (149, 178, 236, 234), (164, 201, 169), (147, 188, 223, 222), (156, 194, 193), (145, 186, 187), (162, 200, 168), (160, 69, 177, 192), (187, 178, 240, 241), (66, 318, 314, 322, 70, 171, 172), (140, 146, 173, 170), (200, 196, 286, 292), (178, 187, 298, 294), (188, 182, 183, 201), (195, 176, 281, 291), (199, 195, 291, 290), (188, 201, 293, 285), (185, 181, 305, 306), (177, 176, 195, 192), (189, 193, 289, 282), (277, 280, 311, 308), (175, 174, 193, 194), (187, 186, 191, 200), (153, 137, 230, 231), (165, 167, 199, 198), (181, 139, 219, 221), (162, 163, 190, 196), (71, 158, 183, 182), (185, 155, 215, 217), (164, 165, 198, 197), (157, 67, 175, 194), (166, 193, 189), (177, 203, 143), (167, 195, 199), (65, 161, 191, 186), (191, 208, 168), (174, 141, 227, 229), (183, 209, 169), (155, 185, 212, 210), (207, 192, 159), (205, 182, 147), (141, 174, 175), (206, 194, 156), (204, 186, 145), (143, 176, 177), (168, 200, 191), (169, 201, 183), (172, 144, 66), (144, 141, 202), (202, 67, 144), (173, 146, 68), (146, 143, 203), (203, 69, 146), (170, 64, 140), (64, 65, 140), (204, 145, 140), (171, 70, 142), (70, 71, 142), (205, 147, 142), (175, 67, 202), (177, 69, 203), (205, 71, 182), (204, 65, 186), (158, 157, 206, 209), (159, 168, 208, 207), (191, 161, 208), (183, 158, 209), (207, 160, 192), (206, 157, 194), (222, 223, 271, 270), (143, 155, 210, 211), (176, 143, 211, 213), (185, 176, 213, 212), (216, 217, 265, 264), (139, 181, 216, 214), (181, 185, 217, 216), (155, 139, 214, 215), (219, 218, 266, 267), (151, 180, 220, 218), (180, 181, 221, 220), (139, 151, 218, 219), (212, 213, 261, 260), (180, 151, 224, 225), (188, 180, 225, 223), (151, 147, 222, 224), (235, 234, 250, 251), (184, 174, 229, 228), (141, 153, 226, 227), (153, 184, 228, 226), (228, 229, 245, 244), (137, 179, 232, 230), (184, 153, 231, 233), (179, 184, 233, 232), (231, 230, 246, 247), (179, 137, 235, 237), (137, 149, 234, 235), (178, 179, 237, 236), (227, 226, 242, 243), (178, 149, 239, 240), (149, 145, 238, 239), (145, 187, 241, 238), (243, 242, 244, 245), (247, 246, 248, 249), (251, 250, 252, 253), (255, 254, 257, 256), (232, 233, 249, 248), (239, 238, 254, 255), (229, 227, 243, 245), (234, 236, 252, 250), (230, 232, 248, 246), (240, 239, 255, 256), (226, 228, 244, 242), (236, 237, 253, 252), (233, 231, 247, 249), (238, 241, 257, 254), (237, 235, 251, 253), (241, 240, 256, 257), (259, 258, 260, 261), (263, 262, 264, 265), (267, 266, 268, 269), (272, 270, 271, 273), (210, 212, 260, 258), (220, 221, 269, 268), (214, 216, 264, 262), (224, 222, 270, 272), (213, 211, 259, 261), (218, 220, 268, 266), (217, 215, 263, 265), (223, 225, 273, 271), (221, 219, 267, 269), (225, 224, 272, 273), (211, 210, 258, 259), (215, 214, 262, 263), (280, 277, 288, 290), (275, 274, 286, 283), (278, 275, 283, 282), (279, 278, 282, 289), (274, 284, 292, 286), (277, 276, 287, 288), (281, 280, 290, 291), (276, 285, 293, 287), (188, 285, 313, 309), (279, 174, 297, 302), (201, 197, 287, 293), (196, 190, 283, 286), (193, 174, 279, 289), (181, 180, 304, 305), (190, 189, 282, 283), (284, 274, 299, 303), (197, 198, 288, 287), (187, 200, 292, 284), (278, 279, 302, 301), (198, 199, 290, 288), (295, 294, 299, 300), (294, 298, 303, 299), (297, 296, 301, 302), (296, 295, 300, 301), (274, 275, 300, 299), (187, 284, 303, 298), (174, 184, 296, 297), (179, 178, 294, 295), (275, 278, 301, 300), (184, 179, 295, 296), (306, 305, 308, 311), (307, 306, 311, 310), (305, 304, 312, 308), (304, 309, 313, 312), (280, 281, 310, 311), (285, 276, 312, 313), (180, 188, 309, 304), (276, 277, 308, 312), (281, 176, 307, 310), (176, 185, 306, 307), (320, 325, 317, 316), (318, 323, 315, 314), (66, 67, 323, 318), (68, 69, 325, 320), (316, 317, 321, 324), (314, 315, 319, 322), (164, 197, 201), (162, 196, 200), (166, 156, 193), (167, 159, 195)])
_uv = me_cylinder_008.uv_layers.new(name='UVMap')
_uv.uv.foreach_set('vector', [1.0, 0.5, 1.0, 1.0, 0.9688, 1.0, 0.9688, 0.5, 0.9688, 0.5, 0.9688, 1.0, 0.9375, 1.0, 0.9375, 0.5, 0.9375, 0.5, 0.9375, 1.0, 0.9062, 1.0, 0.9062, 0.5, 0.9062, 0.5, 0.9062, 1.0, 0.875, 1.0, 0.875, 0.5, 0.875, 0.5, 0.875, 1.0, 0.8438, 1.0, 0.8438, 0.5, 0.8438, 0.5, 0.8438, 1.0, 0.8125, 1.0, 0.8125, 0.5, 0.8125, 0.5, 0.8125, 1.0, 0.7812, 1.0, 0.7812, 0.5, 0.7812, 0.5, 0.7812, 1.0, 0.75, 1.0, 0.75, 0.5, 0.75, 0.5, 0.75, 1.0, 0.7188, 1.0, 0.7188, 0.5, 0.7188, 0.5, 0.7188, 1.0, 0.6875, 1.0, 0.6875, 0.5, 0.6875, 0.5, 0.6875, 1.0, 0.6562, 1.0, 0.6562, 0.5, 0.6562, 0.5, 0.6562, 1.0, 0.625, 1.0, 0.625, 0.5, 0.625, 0.5, 0.625, 1.0, 0.5938, 1.0, 0.5938, 0.5, 0.5938, 0.5, 0.5938, 1.0, 0.5625, 1.0, 0.5625, 0.5, 0.5625, 0.5, 0.5625, 1.0, 0.5312, 1.0, 0.5312, 0.5, 0.5312, 0.5, 0.5312, 1.0, 0.5, 1.0, 0.5, 0.5, 0.5, 0.5, 0.5, 1.0, 0.4688, 1.0, 0.4688, 0.5, 0.4688, 0.5, 0.4688, 1.0, 0.4375, 1.0, 0.4375, 0.5, 0.4375, 0.5, 0.4375, 1.0, 0.4062, 1.0, 0.4062, 0.5, 0.4062, 0.5, 0.4062, 1.0, 0.375, 1.0, 0.375, 0.5, 0.375, 0.5, 0.375, 1.0, 0.3438, 1.0, 0.3438, 0.5, 0.3438, 0.5, 0.3438, 1.0, 0.3125, 1.0, 0.3125, 0.5, 0.3125, 0.5, 0.3125, 1.0, 0.2812, 1.0, 0.2812, 0.5, 0.2812, 0.5, 0.2812, 1.0, 0.25, 1.0, 0.25, 0.5, 0.25, 0.5, 0.25, 1.0, 0.2188, 1.0, 0.2188, 0.5, 0.2188, 0.5, 0.2188, 1.0, 0.1875, 1.0, 0.1875, 0.5, 0.1875, 0.5, 0.1875, 1.0, 0.1562, 1.0, 0.1562, 0.5, 0.1562, 0.5, 0.1562, 1.0, 0.125, 1.0, 0.125, 0.5, 0.125, 0.5, 0.125, 1.0, 0.09375, 1.0, 0.09375, 0.5, 0.09375, 0.5, 0.09375, 1.0, 0.0625, 1.0, 0.0625, 0.5, 0.2968, 0.4854, 0.25, 0.49, 0.2032, 0.4854, 0.1582, 0.4717, 0.1167, 0.4496, 0.08029, 0.4197, 0.05045, 0.3833, 0.02827, 0.3418, 0.01461, 0.2968, 0.01, 0.25, 0.01461, 0.2032, 0.02827, 0.1582, 0.05045, 0.1167, 0.08029, 0.08029, 0.1167, 0.05045, 0.1582, 0.02827, 0.2032, 0.01461, 0.25, 0.01, 0.2968, 0.01461, 0.3418, 0.02827, 0.3833, 0.05045, 0.4197, 0.08029, 0.4496, 0.1167, 0.4717, 0.1582, 0.4854, 0.2032, 0.49, 0.25, 0.4854, 0.2968, 0.4717, 0.3418, 0.4496, 0.3833, 0.4197, 0.4197, 0.3833, 0.4496, 0.3418, 0.4717, 0.0625, 0.5, 0.0625, 1.0, 0.03125, 1.0, 0.03125, 0.5, 0.03125, 0.5, 0.03125, 1.0, 0.0, 1.0, 0.0, 0.5, 0.75, 0.49, 0.7968, 0.4854, 0.8418, 0.4717, 0.8833, 0.4496, 0.9197, 0.4197, 0.9496, 0.3833, 0.9717, 0.3418, 0.9854, 0.2968, 0.99, 0.25, 0.9854, 0.2032, 0.9717, 0.1582, 0.9496, 0.1167, 0.9197, 0.08029, 0.8833, 0.05045, 0.8418, 0.02827, 0.7968, 0.01461, 0.75, 0.01, 0.7032, 0.01461, 0.6582, 0.02827, 0.6167, 0.05045, 0.5803, 0.08029, 0.5504, 0.1167, 0.5283, 0.1582, 0.5146, 0.2032, 0.51, 0.25, 0.5146, 0.2968, 0.5283, 0.3418, 0.5504, 0.3833, 0.5803, 0.4197, 0.6167, 0.4496, 0.6582, 0.4717, 0.7032, 0.4854, 0.625, 0.25, 0.375, 0.25, 0.375, 0.1875, 0.375, 0.4375, 0.625, 0.4375, 0.625, 0.5, 0.375, 0.5, 0.625, 0.75, 0.375, 0.75, 0.375, 0.6875, 0.375, 0.9375, 0.625, 0.9375, 0.625, 1.0, 0.375, 1.0, 0.125, 0.7188, 0.375, 0.7188, 0.375, 0.75, 0.3125, 0.75, 0.25, 0.75, 0.1875, 0.75, 0.125, 0.75, 0.625, 0.6875, 0.625, 0.75, 0.625, 0.6875, 1.0, 0.5, 1.0, 1.0, 0.9688, 1.0, 0.9688, 0.5, 0.9688, 0.5, 0.9688, 1.0, 0.9375, 1.0, 0.9375, 0.5, 0.9375, 0.5, 0.9375, 1.0, 0.9062, 1.0, 0.9062, 0.5, 0.9062, 0.5, 0.9062, 1.0, 0.875, 1.0, 0.875, 0.5, 0.875, 0.5, 0.875, 1.0, 0.8438, 1.0, 0.8438, 0.5, 0.8438, 0.5, 0.8438, 1.0, 0.8125, 1.0, 0.8125, 0.5, 0.8125, 0.5, 0.8125, 1.0, 0.7812, 1.0, 0.7812, 0.5, 0.7812, 0.5, 0.7812, 1.0, 0.75, 1.0, 0.75, 0.5, 0.75, 0.5, 0.75, 1.0, 0.7188, 1.0, 0.7188, 0.5, 0.7188, 0.5, 0.7188, 1.0, 0.6875, 1.0, 0.6875, 0.5, 0.6875, 0.5, 0.6875, 1.0, 0.6562, 1.0, 0.6562, 0.5, 0.6562, 0.5, 0.6562, 1.0, 0.625, 1.0, 0.625, 0.5, 0.625, 0.5, 0.625, 1.0, 0.5938, 1.0, 0.5938, 0.5, 0.5938, 0.5, 0.5938, 1.0, 0.5625, 1.0, 0.5625, 0.5, 0.5625, 0.5, 0.5625, 1.0, 0.5312, 1.0, 0.5312, 0.5, 0.5312, 0.5, 0.5312, 1.0, 0.5, 1.0, 0.5, 0.5, 0.5, 0.5, 0.5, 1.0, 0.4688, 1.0, 0.4688, 0.5, 0.4688, 0.5, 0.4688, 1.0, 0.4375, 1.0, 0.4375, 0.5, 0.4375, 0.5, 0.4375, 1.0, 0.4062, 1.0, 0.4062, 0.5, 0.4062, 0.5, 0.4062, 1.0, 0.375, 1.0, 0.375, 0.5, 0.375, 0.5, 0.375, 1.0, 0.3438, 1.0, 0.3438, 0.5, 0.3438, 0.5, 0.3438, 1.0, 0.3125, 1.0, 0.3125, 0.5, 0.3125, 0.5, 0.3125, 1.0, 0.2812, 1.0, 0.2812, 0.5, 0.2812, 0.5, 0.2812, 1.0, 0.25, 1.0, 0.25, 0.5, 0.25, 0.5, 0.25, 1.0, 0.2188, 1.0, 0.2188, 0.5, 0.2188, 0.5, 0.2188, 1.0, 0.1875, 1.0, 0.1875, 0.5, 0.1875, 0.5, 0.1875, 1.0, 0.1562, 1.0, 0.1562, 0.5, 0.1562, 0.5, 0.1562, 1.0, 0.125, 1.0, 0.125, 0.5, 0.125, 0.5, 0.125, 1.0, 0.09375, 1.0, 0.09375, 0.5, 0.09375, 0.5, 0.09375, 1.0, 0.0625, 1.0, 0.0625, 0.5, 0.2968, 0.4854, 0.25, 0.49, 0.2032, 0.4854, 0.1582, 0.4717, 0.1167, 0.4496, 0.08029, 0.4197, 0.05045, 0.3833, 0.02827, 0.3418, 0.01461, 0.2968, 0.01, 0.25, 0.01461, 0.2032, 0.02827, 0.1582, 0.05045, 0.1167, 0.08029, 0.08029, 0.1167, 0.05045, 0.1582, 0.02827, 0.2032, 0.01461, 0.25, 0.01, 0.2968, 0.01461, 0.3418, 0.02827, 0.3833, 0.05045, 0.4197, 0.08029, 0.4496, 0.1167, 0.4717, 0.1582, 0.4854, 0.2032, 0.49, 0.25, 0.4854, 0.2968, 0.4717, 0.3418, 0.4496, 0.3833, 0.4197, 0.4197, 0.3833, 0.4496, 0.3418, 0.4717, 0.0625, 0.5, 0.0625, 1.0, 0.03125, 1.0, 0.03125, 0.5, 0.03125, 0.5, 0.03125, 1.0, 0.0, 1.0, 0.0, 0.5, 0.75, 0.49, 0.7968, 0.4854, 0.8418, 0.4717, 0.8833, 0.4496, 0.9197, 0.4197, 0.9496, 0.3833, 0.9717, 0.3418, 0.9854, 0.2968, 0.99, 0.25, 0.9854, 0.2032, 0.9717, 0.1582, 0.9496, 0.1167, 0.9197, 0.08029, 0.8833, 0.05045, 0.8418, 0.02827, 0.7968, 0.01461, 0.75, 0.01, 0.7032, 0.01461, 0.6582, 0.02827, 0.6167, 0.05045, 0.5803, 0.08029, 0.5504, 0.1167, 0.5283, 0.1582, 0.5146, 0.2032, 0.51, 0.25, 0.5146, 0.2968, 0.5283, 0.3418, 0.5504, 0.3833, 0.5803, 0.4197, 0.6167, 0.4496, 0.6582, 0.4717, 0.7032, 0.4854, 0.625, 0.5625, 0.625, 0.5, 0.625, 0.5625, 0.125, 0.5938, 0.375, 0.5938, 0.375, 0.625, 0.125, 0.625, 0.375, 0.5938, 0.625, 0.5938, 0.625, 0.625, 0.375, 0.625, 0.375, 0.09375, 0.625, 0.09375, 0.625, 0.125, 0.375, 0.125, 0.625, 0.0, 0.625, 0.03125, 0.375, 0.0625, 0.625, 0.5, 0.625, 0.5312, 0.375, 0.5625, 0.125, 0.5312, 0.375, 0.5312, 0.375, 0.5625, 0.125, 0.5625, 0.625, 0.5, 0.625, 0.4375, 0.625, 0.375, 0.625, 0.3125, 0.625, 0.25, 0.625, 0.25, 0.625, 0.5, 0.875, 0.625, 0.875, 0.5938, 0.875, 0.5938, 0.875, 0.625, 0.125, 0.6562, 0.375, 0.6562, 0.375, 0.6875, 0.125, 0.6875, 0.375, 0.6562, 0.625, 0.6562, 0.625, 0.6875, 0.375, 0.6875, 0.375, 0.1562, 0.625, 0.1562, 0.625, 0.1875, 0.375, 0.1875, 0.375, 0.125, 0.625, 0.125, 0.625, 0.1562, 0.375, 0.1562, 0.375, 0.625, 0.625, 0.625, 0.625, 0.6562, 0.375, 0.6562, 0.125, 0.625, 0.375, 0.625, 0.375, 0.6562, 0.125, 0.6562, 0.625, 0.25, 0.625, 0.2188, 0.625, 0.1875, 0.375, 0.0625, 0.625, 0.0625, 0.625, 0.09375, 0.375, 0.09375, 0.375, 0.5625, 0.625, 0.5625, 0.625, 0.5938, 0.375, 0.5938, 0.125, 0.5625, 0.375, 0.5625, 0.375, 0.5938, 0.125, 0.5938, 0.625, 1.0, 0.625, 0.9375, 0.625, 0.875, 0.625, 0.8125, 0.625, 0.75, 0.625, 0.75, 0.625, 1.0, 0.625, 0.7188, 0.875, 0.7188, 0.875, 0.75, 0.625, 0.75, 0.625, 0.5938, 0.875, 0.5938, 0.875, 0.625, 0.625, 0.625, 0.625, 0.5312, 0.875, 0.5312, 0.875, 0.5625, 0.625, 0.5625, 0.625, 0.6562, 0.875, 0.6562, 0.875, 0.6875, 0.625, 0.6875, 0.625, 0.625, 0.875, 0.625, 0.875, 0.6562, 0.625, 0.6562, 0.625, 0.5625, 0.875, 0.5625, 0.875, 0.5938, 0.625, 0.5938, 0.625, 0.09375, 0.625, 0.09375, 0.625, 0.09375, 0.625, 0.09375, 0.625, 0.5938, 0.625, 0.5625, 0.625, 0.5625, 0.625, 0.5625, 0.625, 0.5625, 0.625, 0.5625, 0.625, 0.5625, 0.875, 0.5625, 0.875, 0.5, 0.875, 0.5625, 0.625, 0.0625, 0.625, 0.0, 0.625, 0.0625, 0.875, 0.6562, 0.875, 0.6875, 0.875, 0.6875, 0.625, 0.75, 0.625, 0.75, 0.625, 0.75, 0.625, 0.75, 0.625, 0.0625, 0.625, 0.09375, 0.625, 0.09375, 0.625, 0.0625, 0.125, 0.5, 0.1875, 0.5, 0.25, 0.5, 0.3125, 0.5, 0.375, 0.5, 0.375, 0.5312, 0.125, 0.5312, 0.125, 0.6875, 0.375, 0.6875, 0.375, 0.7188, 0.125, 0.7188, 0.875, 0.6875, 0.875, 0.6562, 0.875, 0.6562, 0.875, 0.6875, 0.625, 0.09375, 0.625, 0.0625, 0.625, 0.0625, 0.625, 0.09375, 0.625, 0.5625, 0.625, 0.5, 0.625, 0.5, 0.625, 0.5625, 0.625, 0.6875, 0.625, 0.6875, 0.625, 0.6875, 0.625, 0.6875, 0.625, 0.6562, 0.625, 0.6875, 0.625, 0.6875, 0.625, 0.6562, 0.625, 0.5625, 0.625, 0.5625, 0.625, 0.5625, 0.625, 0.5625, 0.625, 0.6562, 0.625, 0.625, 0.625, 0.625, 0.625, 0.6562, 0.625, 0.75, 0.625, 0.6875, 0.625, 0.6875, 0.625, 0.75, 0.875, 0.5938, 0.875, 0.5625, 0.875, 0.5625, 0.875, 0.5938, 0.625, 0.625, 0.625, 0.6562, 0.625, 0.6562, 0.625, 0.625, 0.625, 0.25, 0.625, 0.1875, 0.625, 0.1875, 0.625, 0.25, 0.625, 0.0625, 0.625, 0.0, 0.625, 0.0, 0.625, 0.0625, 0.625, 0.1562, 0.625, 0.125, 0.625, 0.125, 0.625, 0.1562, 0.625, 0.625, 0.625, 0.6562, 0.625, 0.6562, 0.625, 0.625, 0.625, 0.625, 0.625, 0.625, 0.625, 0.625, 0.625, 0.625, 0.875, 0.6562, 0.875, 0.625, 0.875, 0.625, 0.875, 0.6562, 0.625, 0.5, 0.625, 0.5, 0.625, 0.5, 0.625, 0.5, 0.625, 0.6562, 0.625, 0.6562, 0.625, 0.6562, 0.625, 0.6562, 0.625, 0.5938, 0.625, 0.625, 0.625, 0.625, 0.625, 0.5938, 0.625, 0.25, 0.625, 0.25, 0.625, 0.25, 0.625, 0.25, 0.875, 0.5938, 0.875, 0.5625, 0.875, 0.5938, 0.625, 0.75, 0.625, 0.7188, 0.625, 0.6875, 0.625, 0.6562, 0.625, 0.6875, 0.625, 0.6562, 0.625, 1.0, 0.625, 1.0, 0.625, 1.0, 0.625, 1.0, 0.875, 0.75, 0.875, 0.7188, 0.875, 0.6875, 0.625, 0.1875, 0.625, 0.1875, 0.625, 0.1875, 0.625, 0.1875, 0.625, 0.5, 0.625, 0.5312, 0.625, 0.5625, 0.625, 0.6562, 0.625, 0.6562, 0.625, 0.6562, 0.625, 0.6562, 0.625, 0.7188, 0.625, 0.75, 0.625, 0.6875, 0.625, 0.5312, 0.625, 0.5, 0.625, 0.5625, 0.625, 0.1875, 0.625, 0.1875, 0.625, 0.25, 0.875, 0.5312, 0.875, 0.5, 0.875, 0.5625, 0.625, 0.03125, 0.625, 0.0, 0.625, 0.0625, 0.625, 0.6875, 0.625, 0.6875, 0.625, 0.75, 0.875, 0.6875, 0.875, 0.6875, 0.875, 0.75, 0.625, 0.5625, 0.625, 0.5625, 0.625, 0.5, 0.375, 0.2188, 0.375, 0.1875, 0.375, 0.25, 0.375, 0.1875, 0.625, 0.1875, 0.625, 0.2188, 0.625, 0.2188, 0.625, 0.25, 0.375, 0.1875, 0.375, 0.7188, 0.375, 0.6875, 0.375, 0.75, 0.375, 0.6875, 0.625, 0.6875, 0.625, 0.7188, 0.625, 0.7188, 0.625, 0.75, 0.375, 0.6875, 0.375, 0.03125, 0.375, 0.0, 0.375, 0.0625, 0.375, 0.0, 0.625, 0.0, 0.375, 0.0625, 0.625, 0.03125, 0.625, 0.0625, 0.375, 0.0625, 0.375, 0.5312, 0.375, 0.5, 0.375, 0.5625, 0.375, 0.5, 0.625, 0.5, 0.375, 0.5625, 0.625, 0.5312, 0.625, 0.5625, 0.375, 0.5625, 0.625, 0.25, 0.625, 0.25, 0.625, 0.2188, 0.625, 0.75, 0.625, 0.75, 0.625, 0.7188, 0.625, 0.5312, 0.625, 0.5, 0.625, 0.5, 0.625, 0.03125, 0.625, 0.0, 0.625, 0.0, 0.625, 0.5, 0.875, 0.5, 0.875, 0.5312, 0.625, 0.5312, 0.625, 0.6875, 0.875, 0.6875, 0.875, 0.7188, 0.625, 0.7188, 0.875, 0.75, 0.875, 0.75, 0.875, 0.7188, 0.625, 0.5, 0.625, 0.5, 0.625, 0.5312, 0.625, 0.7188, 0.625, 0.75, 0.625, 0.75, 0.875, 0.5312, 0.875, 0.5, 0.875, 0.5, 0.625, 0.5625, 0.625, 0.5625, 0.625, 0.5625, 0.625, 0.5625, 0.625, 0.6875, 0.625, 0.6562, 0.625, 0.6562, 0.625, 0.6875, 0.625, 0.6875, 0.625, 0.6875, 0.625, 0.6875, 0.625, 0.6875, 0.625, 0.6562, 0.625, 0.6875, 0.625, 0.6875, 0.625, 0.6562, 0.625, 0.625, 0.625, 0.6562, 0.625, 0.6562, 0.625, 0.625, 0.625, 0.625, 0.625, 0.625, 0.625, 0.625, 0.625, 0.625, 0.625, 0.625, 0.625, 0.6562, 0.625, 0.6562, 0.625, 0.625, 0.625, 0.6562, 0.625, 0.625, 0.625, 0.625, 0.625, 0.6562, 0.625, 0.625, 0.625, 0.5938, 0.625, 0.5938, 0.625, 0.625, 0.625, 0.5938, 0.625, 0.5938, 0.625, 0.5938, 0.625, 0.5938, 0.625, 0.5938, 0.625, 0.625, 0.625, 0.625, 0.625, 0.5938, 0.625, 0.625, 0.625, 0.5938, 0.625, 0.5938, 0.625, 0.625, 0.625, 0.6562, 0.625, 0.6875, 0.625, 0.6875, 0.625, 0.6562, 0.625, 0.5938, 0.625, 0.5938, 0.625, 0.5938, 0.625, 0.5938, 0.625, 0.5625, 0.625, 0.5938, 0.625, 0.5938, 0.625, 0.5625, 0.625, 0.5938, 0.625, 0.5625, 0.625, 0.5625, 0.625, 0.5938, 0.625, 0.125, 0.625, 0.09375, 0.625, 0.09375, 0.625, 0.125, 0.625, 0.1562, 0.625, 0.1875, 0.625, 0.1875, 0.625, 0.1562, 0.625, 0.1875, 0.625, 0.1562, 0.625, 0.1562, 0.625, 0.1875, 0.625, 0.1562, 0.625, 0.1562, 0.625, 0.1562, 0.625, 0.1562, 0.625, 0.1562, 0.625, 0.1875, 0.625, 0.1875, 0.625, 0.1562, 0.625, 0.125, 0.625, 0.125, 0.625, 0.125, 0.625, 0.125, 0.625, 0.1562, 0.625, 0.1562, 0.625, 0.1562, 0.625, 0.1562, 0.625, 0.125, 0.625, 0.1562, 0.625, 0.1562, 0.625, 0.125, 0.625, 0.1562, 0.625, 0.125, 0.625, 0.125, 0.625, 0.1562, 0.625, 0.125, 0.625, 0.125, 0.625, 0.125, 0.625, 0.125, 0.625, 0.125, 0.625, 0.09375, 0.625, 0.09375, 0.625, 0.125, 0.625, 0.09375, 0.625, 0.125, 0.625, 0.125, 0.625, 0.09375, 0.625, 0.1875, 0.625, 0.1562, 0.625, 0.1562, 0.625, 0.1875, 0.625, 0.09375, 0.625, 0.09375, 0.625, 0.09375, 0.625, 0.09375, 0.625, 0.09375, 0.625, 0.0625, 0.625, 0.0625, 0.625, 0.09375, 0.625, 0.0625, 0.625, 0.0625, 0.625, 0.0625, 0.625, 0.0625, 0.625, 0.1875, 0.625, 0.1562, 0.625, 0.1562, 0.625, 0.1875, 0.625, 0.1562, 0.625, 0.125, 0.625, 0.125, 0.625, 0.1562, 0.625, 0.125, 0.625, 0.09375, 0.625, 0.09375, 0.625, 0.125, 0.625, 0.09375, 0.625, 0.0625, 0.625, 0.0625, 0.625, 0.09375, 0.625, 0.125, 0.625, 0.1562, 0.625, 0.1562, 0.625, 0.125, 0.625, 0.09375, 0.625, 0.0625, 0.625, 0.0625, 0.625, 0.09375, 0.625, 0.1875, 0.625, 0.1875, 0.625, 0.1875, 0.625, 0.1875, 0.625, 0.09375, 0.625, 0.09375, 0.625, 0.09375, 0.625, 0.09375, 0.625, 0.125, 0.625, 0.125, 0.625, 0.125, 0.625, 0.125, 0.625, 0.09375, 0.625, 0.09375, 0.625, 0.09375, 0.625, 0.09375, 0.625, 0.1562, 0.625, 0.1562, 0.625, 0.1562, 0.625, 0.1562, 0.625, 0.09375, 0.625, 0.125, 0.625, 0.125, 0.625, 0.09375, 0.625, 0.1562, 0.625, 0.1562, 0.625, 0.1562, 0.625, 0.1562, 0.625, 0.0625, 0.625, 0.0625, 0.625, 0.0625, 0.625, 0.0625, 0.625, 0.125, 0.625, 0.125, 0.625, 0.125, 0.625, 0.125, 0.625, 0.0625, 0.625, 0.09375, 0.625, 0.09375, 0.625, 0.0625, 0.625, 0.6875, 0.625, 0.6562, 0.625, 0.6562, 0.625, 0.6875, 0.625, 0.6562, 0.625, 0.625, 0.625, 0.625, 0.625, 0.6562, 0.625, 0.625, 0.625, 0.5938, 0.625, 0.5938, 0.625, 0.625, 0.625, 0.5938, 0.625, 0.5625, 0.625, 0.5625, 0.625, 0.5938, 0.625, 0.6562, 0.625, 0.6562, 0.625, 0.6562, 0.625, 0.6562, 0.625, 0.5938, 0.625, 0.625, 0.625, 0.625, 0.625, 0.5938, 0.625, 0.625, 0.625, 0.625, 0.625, 0.625, 0.625, 0.625, 0.625, 0.5938, 0.625, 0.5625, 0.625, 0.5625, 0.625, 0.5938, 0.625, 0.6875, 0.625, 0.6875, 0.625, 0.6875, 0.625, 0.6875, 0.625, 0.5938, 0.625, 0.5938, 0.625, 0.5938, 0.625, 0.5938, 0.625, 0.6562, 0.625, 0.6562, 0.625, 0.6562, 0.625, 0.6562, 0.625, 0.5625, 0.625, 0.5938, 0.625, 0.5938, 0.625, 0.5625, 0.625, 0.625, 0.625, 0.625, 0.625, 0.625, 0.625, 0.625, 0.625, 0.5938, 0.625, 0.5938, 0.625, 0.5938, 0.625, 0.5938, 0.625, 0.6875, 0.625, 0.6562, 0.625, 0.6562, 0.625, 0.6875, 0.625, 0.6562, 0.625, 0.625, 0.625, 0.625, 0.625, 0.6562, 0.625, 0.6562, 0.625, 0.625, 0.625, 0.625, 0.625, 0.6562, 0.625, 0.125, 0.625, 0.09375, 0.625, 0.09375, 0.625, 0.125, 0.625, 0.1562, 0.625, 0.125, 0.625, 0.125, 0.625, 0.1562, 0.625, 0.1875, 0.625, 0.1562, 0.625, 0.1562, 0.625, 0.1875, 0.625, 0.09375, 0.625, 0.0625, 0.625, 0.0625, 0.625, 0.09375, 0.625, 0.625, 0.625, 0.5938, 0.625, 0.5938, 0.625, 0.625, 0.625, 0.6875, 0.625, 0.6562, 0.625, 0.6562, 0.625, 0.6875, 0.625, 0.5938, 0.625, 0.5625, 0.625, 0.5625, 0.625, 0.5938, 0.625, 0.5625, 0.625, 0.5625, 0.625, 0.5625, 0.625, 0.5625, 0.625, 0.1875, 0.625, 0.1875, 0.625, 0.1875, 0.625, 0.1875, 0.625, 0.5625, 0.625, 0.5938, 0.625, 0.5938, 0.625, 0.5625, 0.875, 0.6562, 0.875, 0.625, 0.875, 0.625, 0.875, 0.6562, 0.625, 0.1875, 0.625, 0.1875, 0.625, 0.1875, 0.625, 0.1875, 0.625, 0.625, 0.625, 0.5938, 0.625, 0.5938, 0.625, 0.625, 0.875, 0.625, 0.875, 0.5938, 0.875, 0.5938, 0.875, 0.625, 0.625, 0.0625, 0.625, 0.09375, 0.625, 0.09375, 0.625, 0.0625, 0.625, 0.5938, 0.625, 0.625, 0.625, 0.625, 0.625, 0.5938, 0.625, 0.0625, 0.625, 0.0625, 0.625, 0.0625, 0.625, 0.0625, 0.625, 0.1562, 0.625, 0.1875, 0.625, 0.1875, 0.625, 0.1562, 0.625, 0.625, 0.625, 0.6562, 0.625, 0.6562, 0.625, 0.625, 0.625, 0.125, 0.625, 0.09375, 0.625, 0.09375, 0.625, 0.125, 0.625, 0.09375, 0.625, 0.0625, 0.625, 0.0625, 0.625, 0.09375, 0.625, 0.1875, 0.625, 0.1562, 0.625, 0.1562, 0.625, 0.1875, 0.625, 0.1562, 0.625, 0.125, 0.625, 0.125, 0.625, 0.1562, 0.625, 0.09375, 0.625, 0.125, 0.625, 0.125, 0.625, 0.09375, 0.625, 0.0625, 0.625, 0.0625, 0.625, 0.0625, 0.625, 0.0625, 0.625, 0.1875, 0.625, 0.1562, 0.625, 0.1562, 0.625, 0.1875, 0.625, 0.125, 0.625, 0.09375, 0.625, 0.09375, 0.625, 0.125, 0.625, 0.125, 0.625, 0.1562, 0.625, 0.1562, 0.625, 0.125, 0.625, 0.1562, 0.625, 0.125, 0.625, 0.125, 0.625, 0.1562, 0.625, 0.6562, 0.625, 0.625, 0.625, 0.625, 0.625, 0.6562, 0.625, 0.6875, 0.625, 0.6562, 0.625, 0.6562, 0.625, 0.6875, 0.625, 0.625, 0.625, 0.5938, 0.625, 0.5938, 0.625, 0.625, 0.625, 0.5938, 0.625, 0.5625, 0.625, 0.5625, 0.625, 0.5938, 0.625, 0.6562, 0.625, 0.6875, 0.625, 0.6875, 0.625, 0.6562, 0.625, 0.5625, 0.625, 0.5938, 0.625, 0.5938, 0.625, 0.5625, 0.625, 0.5938, 0.625, 0.5625, 0.625, 0.5625, 0.625, 0.5938, 0.625, 0.5938, 0.625, 0.625, 0.625, 0.625, 0.625, 0.5938, 0.625, 0.6875, 0.625, 0.6875, 0.625, 0.6875, 0.625, 0.6875, 0.625, 0.6875, 0.625, 0.6562, 0.625, 0.6562, 0.625, 0.6875, 0.375, 0.8125, 0.625, 0.8125, 0.625, 0.875, 0.375, 0.875, 0.375, 0.3125, 0.625, 0.3125, 0.625, 0.375, 0.375, 0.375, 0.375, 0.25, 0.625, 0.25, 0.625, 0.3125, 0.375, 0.3125, 0.375, 0.75, 0.625, 0.75, 0.625, 0.8125, 0.375, 0.8125, 0.375, 0.875, 0.625, 0.875, 0.625, 0.9375, 0.375, 0.9375, 0.375, 0.375, 0.625, 0.375, 0.625, 0.4375, 0.375, 0.4375, 0.625, 0.5938, 0.625, 0.5938, 0.625, 0.5625, 0.875, 0.6562, 0.875, 0.6562, 0.875, 0.6875, 0.875, 0.5938, 0.875, 0.5625, 0.875, 0.5625, 0.625, 0.6562, 0.625, 0.6875, 0.625, 0.6875])
me_cylinder_008.use_remesh_fix_poles = True
me_cylinder_008.use_remesh_preserve_attributes = False
me_cylinder_008.use_mirror_vertex_groups = False
me_cylinder_008.update()

# ---- objects
ob_light = bpy.data.objects.new('Light', light_light)
ob_camera = bpy.data.objects.new('Camera', cam_camera)
ob_cylinder = bpy.data.objects.new('Cylinder', me_cylinder)
ob_cylinder_001 = bpy.data.objects.new('Cylinder.001', me_cylinder_001)
ob_cylinder_002 = bpy.data.objects.new('Cylinder.002', me_cylinder_002)
ob_cube_009 = bpy.data.objects.new('Cube.009', me_cube_009)
ob_cube_002 = bpy.data.objects.new('Cube.002', me_cube_011)
ob_cylinder_004 = bpy.data.objects.new('Cylinder.004', me_cylinder_008)

# ---- transforms, parenting, visibility, modifiers, constraints
ob_light.location = (4.076, 1.005, 4.502)
ob_light.rotation_euler = (0.6503, 0.05522, 1.866)
ob_light.lock_rotations_4d = False
ob_light.empty_display_type = 'ARROWS'
ob_light.color = (0.0, 0.0, 0.0, 0.0)
ob_light.lineart.crease_threshold = 0.0
ob_camera.location = (7.359, -6.926, 4.958)
ob_camera.rotation_euler = (1.109, 0.0, 0.8149)
ob_camera.lock_rotations_4d = False
ob_camera.empty_display_type = 'ARROWS'
ob_camera.color = (0.0, 0.0, 0.0, 0.0)
ob_camera.display_type = 'WIRE'
ob_camera.lineart.crease_threshold = 0.0
ob_cylinder.location = (0.0, 0.0, 0.7667)
ob_cylinder.scale = (-0.2114, -0.2114, -0.3806)
ob_cylinder.lineart.crease_threshold = 0.0
_m = ob_cylinder.modifiers.new('Boolean', 'BOOLEAN')
_m.solver = 'FAST'
ob_cylinder_001.location = (0.0, 0.5252, 0.5833)
ob_cylinder_001.scale = (-0.2114, -0.2114, -0.3806)
ob_cylinder_001.lineart.crease_threshold = 0.0
_m = ob_cylinder_001.modifiers.new('Boolean', 'BOOLEAN')
_m.solver = 'FAST'
ob_cylinder_002.location = (0.0, -0.5252, 0.5833)
ob_cylinder_002.scale = (-0.2114, -0.2114, -0.3806)
ob_cylinder_002.lineart.crease_threshold = 0.0
_m = ob_cylinder_002.modifiers.new('Boolean', 'BOOLEAN')
_m.solver = 'FAST'
ob_cube_009.location = (0.0, 0.2203, 0.4902)
ob_cube_009.rotation_euler = (-0.7854, -0.0, 0.0)
ob_cube_009.scale = (0.05594, 0.2911, 0.07779)
ob_cube_009.lineart.crease_threshold = 0.0
ob_cube_002.location = (6.887e-08, -0.2111, 0.4902)
ob_cube_002.rotation_euler = (-0.7854, 1.882e-07, 3.142)
ob_cube_002.scale = (0.05594, 0.2911, 0.07779)
ob_cube_002.lineart.crease_threshold = 0.0
ob_cylinder_004.location = (0.0, 0.5252, 0.03557)
ob_cylinder_004.scale = (-0.1966, -0.1966, -0.04534)
ob_cylinder_004.lineart.crease_threshold = 0.0
_m = ob_cylinder_004.modifiers.new('Boolean', 'BOOLEAN')
_m.solver = 'FAST'

# ---- collection membership
col_collection.objects.link(ob_light)
col_collection.objects.link(ob_camera)
col_collection.objects.link(ob_cylinder)
col_collection.objects.link(ob_cylinder_001)
col_collection.objects.link(ob_cylinder_002)
col_collection.objects.link(ob_cube_009)
col_collection.objects.link(ob_cube_002)
col_collection.objects.link(ob_cylinder_004)

# ---- scene / render settings (as saved in the file)
scene.camera = ob_camera
scene.frame_start = 1; scene.frame_end = 250; scene.frame_set(1)
scene.render.engine = 'BLENDER_EEVEE_NEXT'
scene.cycles.use_denoising = False
scene.cycles.samples = 128
scene.cycles.sampling_pattern = 'TABULATED_SOBOL'
scene.cycles.use_adaptive_sampling = False
scene.cycles.use_light_tree = False
scene.view_settings.view_transform = 'Filmic'
bpy.context.view_layer.update()
